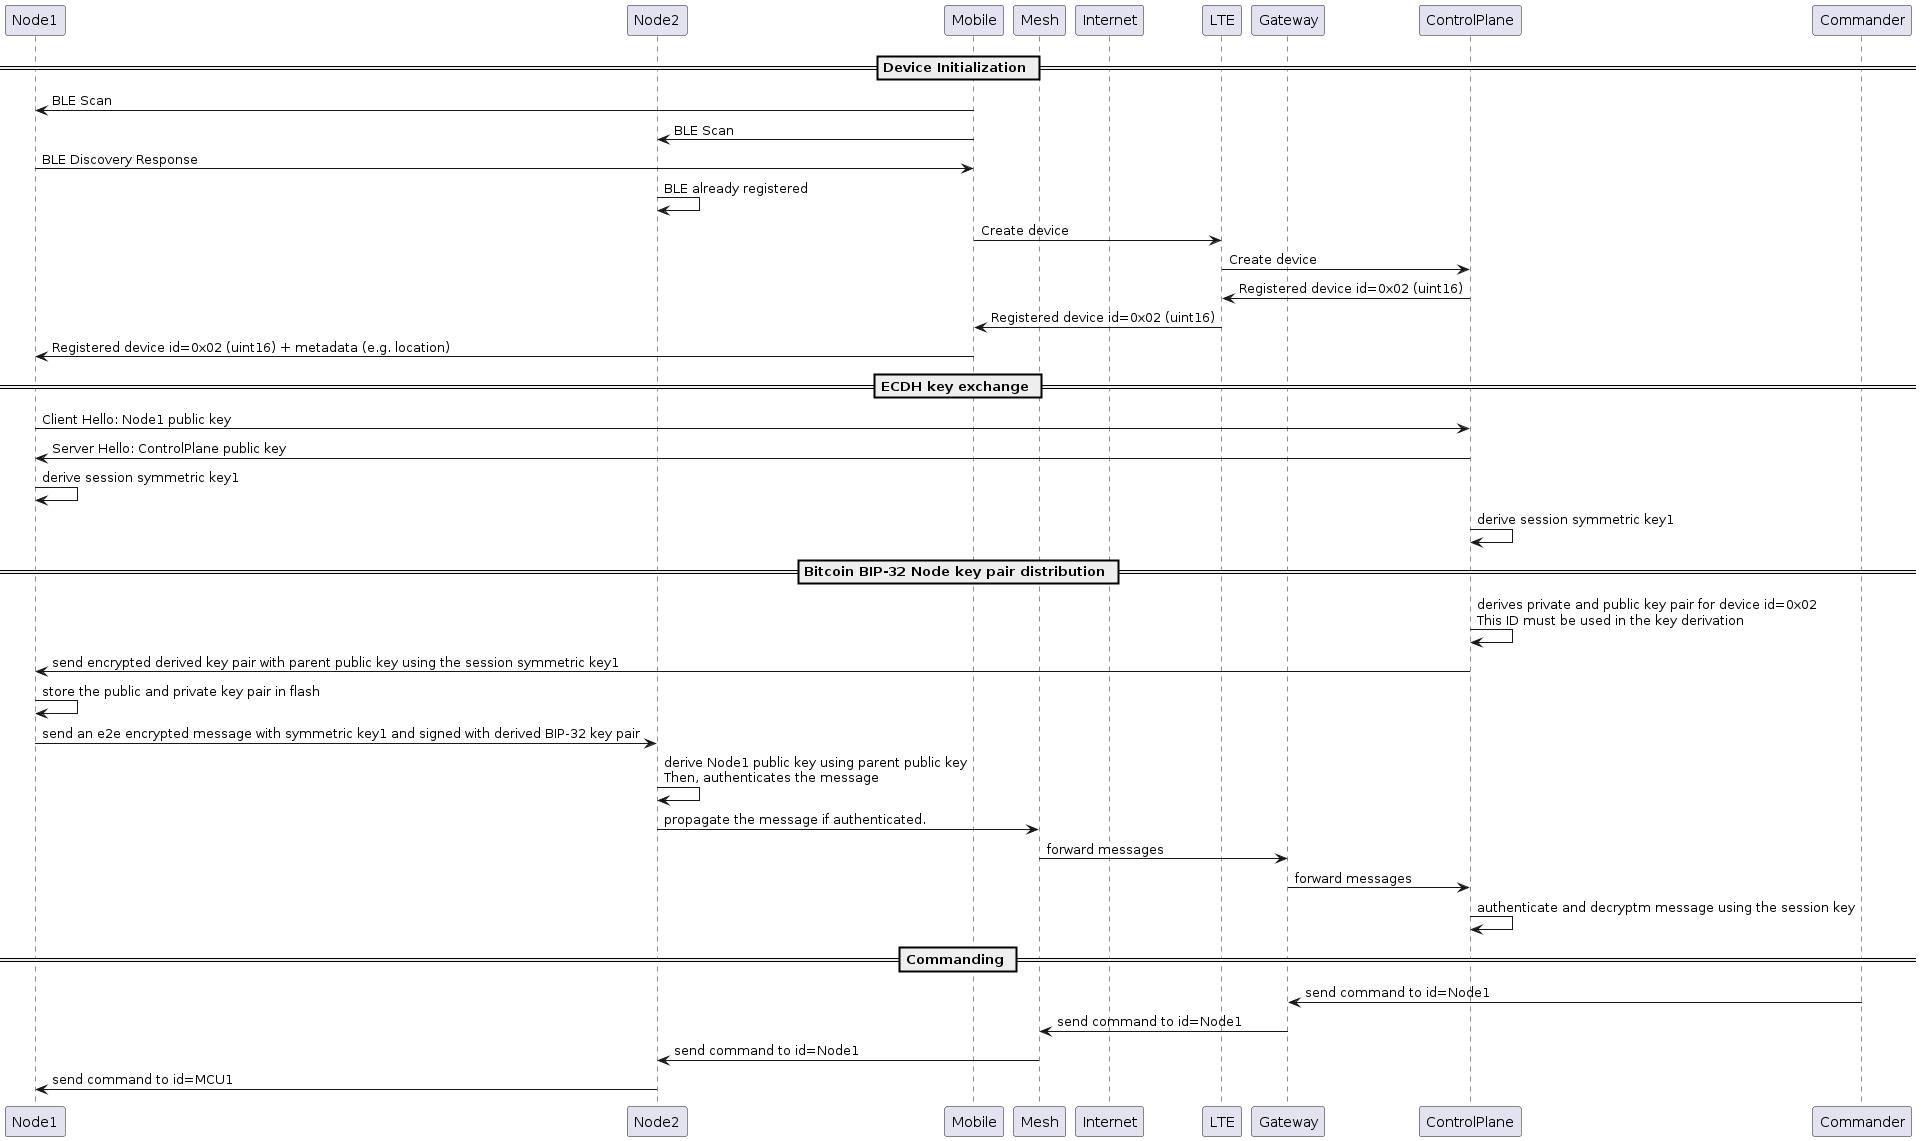

The diagram above was rendered by PlantUML. Its source (embedded in the PNG):
@startuml

participant Node1
participant Node2
participant Mobile
participant Mesh
participant Internet
participant LTE
participant Gateway
participant ControlPlane

== Device Initialization ==

Mobile -> Node1: BLE Scan
Mobile -> Node2: BLE Scan

Node1 -> Mobile: BLE Discovery Response
Node2 -> Node2: BLE already registered

Mobile -> LTE: Create device
LTE -> ControlPlane: Create device

ControlPlane -> LTE: Registered device id=0x02 (uint16)
LTE -> Mobile: Registered device id=0x02 (uint16)
Mobile -> Node1: Registered device id=0x02 (uint16) + metadata (e.g. location)

== ECDH key exchange ==
Node1 -> ControlPlane: Client Hello: Node1 public key
ControlPlane -> Node1: Server Hello: ControlPlane public key
Node1 -> Node1: derive session symmetric key1
ControlPlane -> ControlPlane: derive session symmetric key1

== Bitcoin BIP-32 Node key pair distribution ==
ControlPlane -> ControlPlane: derives private and public key pair for device id=0x02\nThis ID must be used in the key derivation
ControlPlane -> Node1: send encrypted derived key pair with parent public key using the session symmetric key1
Node1 -> Node1: store the public and private key pair in flash
Node1 -> Node2: send an e2e encrypted message with symmetric key1 and signed with derived BIP-32 key pair
Node2 -> Node2: derive Node1 public key using parent public key\nThen, authenticates the message
Node2 -> Mesh: propagate the message if authenticated.
Mesh -> Gateway: forward messages
Gateway -> ControlPlane: forward messages
ControlPlane -> ControlPlane: authenticate and decryptm message using the session key

== Commanding ==

Commander -> Gateway: send command to id=Node1
Gateway -> Mesh: send command to id=Node1
Mesh -> Node2: send command to id=Node1
Node2 -> Node1: send command to id=MCU1
@enduml